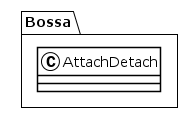

The diagram above was rendered by PlantUML. Its source (embedded in the PNG):
@startuml
!theme plain
package Bossa {
class AttachDetach {
}
}
@enduml